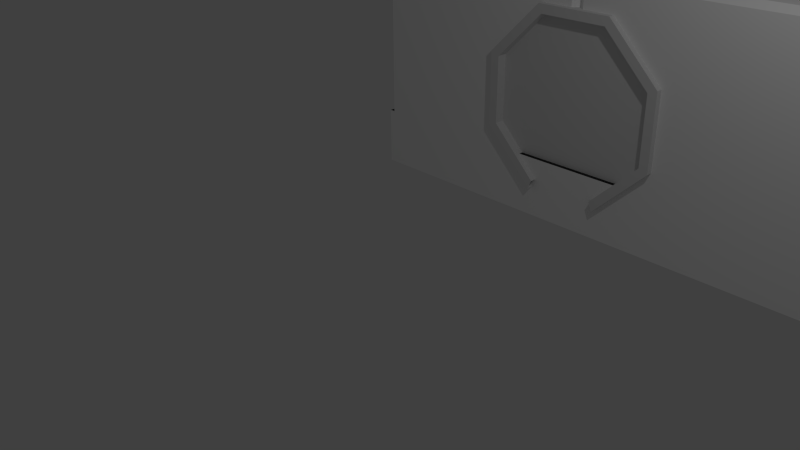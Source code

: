 # Source: Door-Buttons.blend  (saved by Blender 2.76.0; exported with 4.5.12 LTS)
import bpy
from mathutils import Matrix  # noqa: F401  (used for matrix-valued properties, if any)

bpy.ops.wm.read_factory_settings(use_empty=True)
scene = bpy.context.scene
scene.name = 'Scene'

# ---- collections
col_collection_1 = bpy.data.collections.new('Collection 1'); scene.collection.children.link(col_collection_1)

# ---- materials (node trees are filled in below, after node groups)
mat_wall_white = bpy.data.materials.new('Wall-White')
mat_wall_white.alpha_threshold = 0.0
mat_wall_white.use_transparent_shadow = False
mat_wall_white.diffuse_color = (1.0, 1.0, 1.0, 1.0)
mat_wall_white.roughness = 0.5
mat_wall_white.specular_intensity = 0.0
mat_wall_white.line_color = (0.0, 0.0, 0.0, 1.0)
mat_floor_grey = bpy.data.materials.new('Floor-Grey')
mat_floor_grey.alpha_threshold = 0.0
mat_floor_grey.use_transparent_shadow = False
mat_floor_grey.diffuse_color = (0.0331, 0.0331, 0.0331, 1.0)
mat_floor_grey.roughness = 0.5
mat_black = bpy.data.materials.new('Black')
mat_black.alpha_threshold = 0.0
mat_black.use_transparent_shadow = False
mat_black.diffuse_color = (0.0, 0.0, 0.0, 1.0)
mat_black.specular_color = (0.0, 0.0, 0.0)
mat_black.roughness = 0.5
mat_black.specular_intensity = 0.0

# ---- material node trees

# ---- world
world_world = bpy.data.worlds.new('World'); scene.world = world_world
world_world.color = (0.05088, 0.05088, 0.05088)
world_world.use_sun_shadow = False
world_world.sun_shadow_jitter_overblur = 0.0
world_world.cycles.sampling_method = 'MANUAL'
world_world.cycles.sample_map_resolution = 256

# ---- cameras
cam_camera = bpy.data.cameras.new('Camera')
cam_camera.clip_end = 100.0
cam_camera.lens = 35.0
cam_camera.sensor_width = 32.0
cam_camera.sensor_height = 18.0
cam_camera.ortho_scale = 7.314
cam_camera.dof.focus_distance = 0.0
cam_camera.dof.aperture_fstop = 128.0

# ---- lights
light_lamp = bpy.data.lights.new('Lamp', 'POINT')
light_lamp.transmission_factor = 0.0
light_lamp.cutoff_distance = 30.0
light_lamp.energy = 100.0
light_lamp.shadow_buffer_clip_start = 1.001
light_lamp.shadow_soft_size = 0.1
light_lamp.shadow_maximum_resolution = 0.006
light_lamp.use_absolute_resolution = True
light_lamp.cycles.use_multiple_importance_sampling = False

# ---- meshes
me_cylinder = bpy.data.meshes.new('Cylinder')
me_cylinder.from_pydata([(-0.5592, 0.1, 1.35), (-0.5592, -0.1, 1.35), (0.5592, 0.1, 1.35), (0.5592, -0.1, 1.35), (1.35, 0.1, 0.5592), (1.35, -0.1, 0.5592), (1.35, 0.1, -0.5592), (1.35, -0.1, -0.5592), (0.5592, 0.1, -1.35), (0.5592, -0.1, -1.35), (-0.5592, 0.1, -1.35), (-0.5592, -0.1, -1.35), (-1.35, 0.1, -0.5592), (-1.35, -0.1, -0.5592), (-1.35, 0.1, 0.5592), (-1.35, -0.1, 0.5592), (-0.6213, 0.1, 1.5), (0.6213, 0.1, 1.5), (0.6213, -0.1, 1.5), (-0.6213, -0.1, 1.5), (1.5, 0.1, 0.6213), (1.5, -0.1, 0.6213), (1.5, 0.1, -0.6213), (1.5, -0.1, -0.6213), (0.6213, 0.1, -1.5), (0.6213, -0.1, -1.5), (-0.6213, 0.1, -1.5), (-0.6213, -0.1, -1.5), (-1.5, 0.1, -0.6213), (-1.5, -0.1, -0.6213), (-1.5, 0.1, 0.6213), (-1.5, -0.1, 0.6213)], [], [(16, 19, 18, 17), (17, 18, 21, 20), (20, 21, 23, 22), (22, 23, 25, 24), (26, 27, 29, 28), (30, 31, 19, 16), (28, 29, 31, 30), (2, 0, 16, 17), (1, 3, 18, 19), (4, 2, 17, 20), (3, 5, 21, 18), (6, 4, 20, 22), (5, 7, 23, 21), (8, 6, 22, 24), (7, 9, 25, 23), (12, 10, 26, 28), (11, 13, 29, 27), (14, 12, 28, 30), (13, 15, 31, 29), (0, 14, 30, 16), (15, 1, 19, 31), (10, 12, 13, 11), (12, 14, 15, 13), (14, 0, 1, 15), (0, 2, 3, 1), (2, 4, 5, 3), (4, 6, 7, 5), (6, 8, 9, 7)])
me_cylinder.use_remesh_preserve_volume = False
me_cylinder.use_remesh_preserve_attributes = False
me_cylinder.use_mirror_vertex_groups = False
me_cylinder.update()
me_cube_004 = bpy.data.meshes.new('Cube.004')
me_cube_004.from_pydata([(-7.0, 1.0, -1.0), (-7.0, 1.0, 3.0), (-5.0, 1.0, 3.0), (-6.9, 3.934e-08, 0.0), (-6.9, 3.934e-08, 2.9), (-5.0, 0.1, 3.0), (-7.0, 0.1, 3.0), (-7.0, 0.1, 0.0), (-5.0, -4.371e-08, -1.0), (-7.0, 4.371e-08, -1.0), (-7.0, 4.371e-08, 0.0), (1.0, 1.0, -1.0), (1.0, 1.0, 3.0), (0.9, -3.934e-08, 0.0), (0.9, -3.934e-08, 2.9), (1.0, 0.1, 3.0), (1.0, 0.1, 0.0), (-1.0, 0.1, 3.0), (1.0, -4.371e-08, -1.0), (1.0, -4.371e-08, 0.0), (-5.0, 1.0, -1.0), (-3.0, 1.0, -1.0), (-3.0, 1.0, 3.0), (-5.0, 8.305e-08, 2.9), (-3.1, 4.371e-09, 2.9), (-3.0, 0.1, 3.0), (-3.0, 0.0, -1.0), (-5.0, 8.742e-08, 0.0), (-1.0, 1.0, -1.0), (-1.0, 1.0, 3.0), (-2.9, -4.371e-09, 2.9), (-1.0, -8.305e-08, 2.9), (-1.0, 0.1, 0.0), (-1.0, -8.742e-08, -1.0), (-1.0, -8.742e-08, 0.0), (-2.9, -4.371e-09, 2.4), (-3.0, 0.1, 2.4), (-3.1, 4.371e-09, 2.4), (-4.05, 3.556e-08, 0.0), (-1.95, -3.541e-08, 0.0), (-4.05, 0.0, 1.925), (-1.95, -4.159e-08, 1.925), (-4.05, 0.95, 0.0), (-1.95, 0.95, 0.0), (-4.05, 0.95, 1.925), (-1.95, 0.95, 1.925), (-4.0, 0.95, 0.0), (-4.0, 1.968e-10, 0.0), (-2.0, 0.95, 0.0), (-2.0, -1.76e-08, 0.0), (-4.0, 4.371e-08, 2.9), (-3.575, 2.186e-09, 2.4), (-2.0, -4.371e-08, 2.9), (-2.425, -2.298e-08, 2.4), (-4.4, 0.0, 1.6), (-5.0, 8.305e-08, 1.45), (-1.6, 0.0, 1.6), (-1.0, -8.305e-08, 1.45), (-5.0, 8.305e-08, 0.725), (-4.4, 1.778e-08, 0.4), (-1.0, -8.305e-08, 0.725), (-1.6, -1.77e-08, 0.4)], [], [(7, 10, 3), (6, 5, 2, 1), (3, 4, 6, 7), (0, 9, 10, 7, 6, 1), (16, 13, 19), (11, 12, 15, 16, 19, 18), (14, 13, 16, 15), (23, 4, 3, 27), (1, 2, 20, 0), (22, 29, 28, 21), (21, 28, 33, 26), (24, 37, 36, 25), (35, 30, 25, 36), (24, 50, 51, 37), (26, 39, 49, 47, 38), (47, 49, 48, 46), (42, 46, 48, 43, 45, 44), (44, 54, 59), (45, 61, 56), (44, 37, 51), (45, 35, 36), (53, 35, 45), (38, 47, 46, 42), (49, 39, 43, 48), (50, 23, 55, 54, 40, 51), (52, 30, 35, 53), (54, 55, 58, 59), (31, 52, 53, 41, 56, 57), (57, 56, 61, 60), (59, 38, 42), (42, 44, 59), (40, 54, 44), (56, 41, 45), (45, 43, 61), (39, 61, 43), (40, 44, 51), (36, 37, 44), (44, 45, 36), (41, 53, 45), (4, 23, 5, 6), (3, 10, 9, 8, 27), (0, 20, 8, 9), (29, 12, 11, 28), (14, 31, 34, 13), (17, 15, 12, 29), (31, 14, 15, 17), (34, 33, 18, 19, 13), (28, 33, 34, 32, 17, 29), (28, 11, 18, 33), (2, 22, 21, 20), (5, 25, 22, 2), (23, 50, 24, 25, 5), (20, 21, 26, 8), (25, 17, 29, 22), (30, 52, 31, 17, 25), (60, 61, 39, 34), (27, 8, 26, 38), (34, 39, 26, 33), (59, 58, 27, 38)])
me_cube_004.polygons.foreach_set('material_index', [1, 0, 0, 0, 1, 0, 0, 0, 0, 0, 0, 0, 0, 0, 0, 1, 2, 2, 2, 2, 2, 2, 1, 1, 0, 0, 0, 0, 0, 2, 2, 2, 2, 2, 2, 2, 2, 2, 2, 0, 0, 0, 0, 0, 0, 0, 0, 0, 0, 0, 0, 0, 0, 0, 0, 0, 0, 0, 0])
_uv = me_cube_004.uv_layers.new(name='UVMap')
_uv.uv.foreach_set('vector', [0.0, 0.0, 0.0, 0.0, 0.0, 0.0, 0.0, 0.0, 0.0, 0.0, 0.0, 0.0, 0.0, 0.0, 0.0, 0.0, 0.0, 0.0, 0.0, 0.0, 0.0, 0.0, 0.0, 0.0, 0.0, 0.0, 0.0, 0.0, 0.0, 0.0, 0.0, 0.0, 0.0, 0.0, 0.0, 0.0, 0.0, 0.0, 0.0, 0.0, 0.0, 0.0, 0.0, 0.0, 0.0, 0.0, 0.0, 0.0, 0.0, 0.0, 0.0, 0.0, 0.0, 0.0, 0.0, 0.0, 0.0, 0.0, 0.0, 0.0, 0.0, 0.0, 0.0, 0.0, 0.0, 0.0, 0.0, 0.0, 0.0, 0.0, 0.0, 0.0, 0.0, 0.0, 0.0, 0.0, 0.0, 0.0, 0.0, 0.0, 0.0, 0.0, 0.0, 0.0, 0.0, 0.0, 0.0, 0.0, 0.0, 0.0, 0.0, 0.0, 0.0, 0.0, 0.0, 0.0, 0.0, 0.0, 0.0, 0.0, 0.0, 0.0, 0.0, 0.0, 0.0, 0.0, 0.0, 0.0, 0.0, 0.0, 0.0, 0.0, 0.0, 0.0, 0.0, 0.0, 0.0, 0.0, 0.0, 0.0, 0.0, 0.0, 0.0, 0.0, 0.0, 0.0, 0.0, 0.0, 0.0, 0.0, 0.0, 0.0, 0.0, 0.0, 0.0, 0.0, 0.0, 0.0, 0.0, 0.0, 0.0, 0.0, 0.0, 0.0, 0.0, 0.0, 0.0, 0.0, 0.0, 0.0, 0.0, 0.0, 0.0, 0.0, 0.0, 0.0, 0.0, 0.0, 0.0, 0.0, 0.0, 0.0, 0.0, 0.0, 0.0, 0.0, 0.0, 0.0, 0.0, 0.0, 0.0, 0.0, 0.0, 0.0, 0.0, 0.0, 0.0, 0.0, 0.0, 0.0, 0.0, 0.0, 0.0, 0.0, 0.0, 0.0, 1.0, 0.0, 1.0, 1.0, 0.0, 1.0, 0.0, 0.0, 0.0, 0.0, 0.0, 0.0, 0.0, 0.0, 0.0, 0.0, 0.0, 0.0, 0.0, 0.0, 0.0, 0.0, 0.0, 0.0, 0.0, 0.0, 0.0, 0.0, 0.0, 0.0, 0.0, 0.0, 0.0, 0.0, 0.0, 0.0, 0.0, 0.0, 0.0, 0.0, 0.0, 0.0, 0.0, 0.0, 0.0, 0.0, 0.0, 0.0, 0.0, 0.0, 0.0, 0.0, 0.0, 0.0, 0.0, 0.0, 0.0, 0.0, 0.0, 0.0, 0.0, 0.0, 0.0, 0.0, 0.0, 0.0, 0.0, 0.0, 0.0, 0.0, 0.0, 0.0, 0.0, 0.0, 0.0, 0.0, 0.0, 0.0, 0.0, 0.0, 0.0, 0.0, 0.0, 0.0, 0.0, 0.0, 0.0, 0.0, 0.0, 0.0, 0.0, 0.0, 0.0, 0.0, 0.0, 0.0, 0.0, 0.0, 0.0, 0.0, 0.0, 0.0, 0.0, 0.0, 0.0, 0.0, 0.0, 0.0, 0.0, 0.0, 0.0, 0.0, 0.0, 0.0, 0.0, 0.0, 0.0, 0.0, 0.0, 0.0, 0.0, 0.0, 0.0, 0.0, 0.0, 0.0, 0.0, 0.0, 0.0, 0.0, 0.0, 0.0, 0.0, 0.0, 0.0, 0.0, 0.0, 0.0, 0.0, 0.0, 0.0, 0.0, 0.0, 0.0, 0.0, 0.0, 0.0, 0.0, 0.0, 0.0, 0.0, 0.0, 0.0, 0.0, 0.0, 0.0, 0.0, 0.0, 0.0, 0.0, 0.0, 0.0, 0.0, 0.0, 0.0, 0.0, 0.0, 0.0, 0.0, 0.0, 0.0, 0.0, 0.0, 0.0, 0.0, 0.0, 0.0, 0.0, 0.0, 0.0, 0.0, 0.0, 0.0, 0.0, 0.0, 0.0, 0.0, 0.0, 0.0, 0.0, 0.0, 0.0, 0.0, 0.0, 0.0, 0.0, 0.0, 0.0, 0.0, 0.0, 0.0, 0.0, 0.0, 0.0, 0.0, 0.0, 0.0, 0.0, 0.0, 0.0, 0.0, 0.0, 0.0, 0.0, 0.0, 0.0, 0.0, 0.0, 0.0, 0.0, 0.0, 0.0, 0.0, 0.0, 0.0, 0.0, 0.0, 0.0, 0.0, 0.0, 0.0, 0.0, 0.0, 0.0, 0.0, 0.0, 0.0, 0.0, 0.0, 0.0, 0.0, 0.0, 0.0, 0.0, 0.0, 0.0, 0.0, 0.0, 0.0, 0.0, 0.0, 0.0, 0.0, 0.0, 0.0, 0.0, 0.0, 0.0, 0.0, 0.0, 0.0, 0.0, 0.0, 0.0, 0.0, 0.0, 0.0, 0.0, 0.0, 0.0, 0.0, 0.0, 0.0, 0.0, 0.0, 0.0, 0.0, 0.0, 0.0, 0.0, 0.0, 0.0, 0.0, 0.0, 0.0, 0.0])
me_cube_004.materials.append(mat_wall_white)
me_cube_004.materials.append(mat_floor_grey)
me_cube_004.materials.append(mat_black)
me_cube_004.use_remesh_preserve_volume = False
me_cube_004.use_remesh_preserve_attributes = False
me_cube_004.use_mirror_vertex_groups = False
me_cube_004.update()
me_cylinder_003 = bpy.data.meshes.new('Cylinder.003')
me_cylinder_003.from_pydata([(0.5592, 0.025, 1.35), (0.5592, -0.025, 1.35), (1.35, 0.025, 0.5592), (1.35, -0.025, 0.5592), (1.35, 0.025, -0.5592), (1.35, -0.025, -0.5592), (0.5592, 0.025, -1.35), (0.5592, -0.025, -1.35), (-1.341e-07, 0.025, -1.35), (-4.47e-08, 0.025, 1.35), (-4.47e-08, -0.025, 1.35), (-1.341e-07, -0.025, -1.35), (0.1553, 0.025, 0.375), (0.1553, -0.025, 0.375), (0.375, 0.025, 0.1553), (0.375, -0.025, 0.1553), (0.375, 0.025, -0.1553), (0.375, -0.025, -0.1553), (0.1553, 0.025, -0.375), (0.1553, -0.025, -0.375), (-3.725e-08, 0.025, -0.375), (-1.242e-08, 0.025, 0.375), (-1.242e-08, -0.025, 0.375), (-3.725e-08, -0.025, -0.375)], [], [(7, 6, 4, 5), (5, 4, 2, 3), (3, 2, 0, 1), (8, 11, 23, 20), (11, 8, 6, 7), (1, 0, 9, 10), (10, 9, 21, 22), (19, 17, 16, 18), (17, 15, 14, 16), (15, 13, 12, 14), (23, 19, 18, 20), (13, 22, 21, 12), (22, 13, 15, 17, 19, 23, 11, 7, 5, 3, 1, 10), (8, 20, 18, 16, 14, 12, 21, 9, 0, 2, 4, 6)])
_uv = me_cylinder_003.uv_layers.new(name='UVMap')
_uv.uv.foreach_set('vector', [0.0, 0.0, 0.0, 0.0, 0.0, 0.0, 0.0, 0.0, 0.0, 0.0, 0.0, 0.0, 0.0, 0.0, 0.0, 0.0, 0.0, 0.0, 0.0, 0.0, 0.0, 0.0, 0.0, 0.0, 0.0, 0.0, 0.0, 0.0, 0.0, 0.0, 0.0, 0.0, 0.0, 0.0, 0.0, 0.0, 0.0, 0.0, 0.0, 0.0, 0.0, 0.0, 0.0, 0.0, 0.0, 0.0, 0.0, 0.0, 0.0, 0.0, 0.0, 0.0, 0.0, 0.0, 0.0, 0.0, 0.0, 0.0, 0.0, 0.0, 0.0, 0.0, 0.0, 0.0, 0.0, 0.0, 0.0, 0.0, 0.0, 0.0, 0.0, 0.0, 0.0, 0.0, 0.0, 0.0, 0.0, 0.0, 0.0, 0.0, 0.0, 0.0, 0.0, 0.0, 0.0, 0.0, 0.0, 0.0, 0.0, 0.0, 0.0, 0.0, 0.0, 0.0, 0.0, 0.0, 0.5, 0.6387, 0.5566, 0.6387, 0.6387, 0.5566, 0.6387, 0.4434, 0.5566, 0.3613, 0.5, 0.3613, 0.5, 0.0, 0.707, 0.0, 1.0, 0.293, 1.0, 0.707, 0.707, 1.0, 0.5, 1.0, 0.0, 0.0, 0.0, 0.0, 0.0, 0.0, 0.0, 0.0, 0.0, 0.0, 0.0, 0.0, 0.0, 0.0, 0.0, 0.0, 0.0, 0.0, 0.0, 0.0, 0.0, 0.0, 0.0, 0.0])
me_cylinder_003.use_remesh_preserve_volume = False
me_cylinder_003.use_remesh_preserve_attributes = False
me_cylinder_003.use_mirror_vertex_groups = False
me_cylinder_003.update()
me_cylinder_004 = bpy.data.meshes.new('Cylinder.004')
me_cylinder_004.from_pydata([(-0.5592, 0.025, 1.35), (-0.5592, -0.025, 1.35), (-0.5592, 0.025, -1.35), (-0.5592, -0.025, -1.35), (-1.35, 0.025, -0.5592), (-1.35, -0.025, -0.5592), (-1.35, 0.025, 0.5592), (-1.35, -0.025, 0.5592), (-1.341e-07, 0.025, -1.35), (-4.47e-08, 0.025, 1.35), (-4.47e-08, -0.025, 1.35), (-1.341e-07, -0.025, -1.35), (0.1553, 0.025, 0.375), (0.1553, -0.025, 0.375), (0.375, 0.025, 0.1553), (0.375, -0.025, 0.1553), (0.375, 0.025, -0.1553), (0.375, -0.025, -0.1553), (0.1553, 0.025, -0.375), (0.1553, -0.025, -0.375), (-3.725e-08, 0.025, -0.375), (-1.242e-08, 0.025, 0.375), (-1.242e-08, -0.025, 0.375), (-3.725e-08, -0.025, -0.375)], [], [(5, 7, 6, 4), (5, 4, 2, 3), (3, 2, 8, 11), (7, 1, 0, 6), (10, 9, 0, 1), (8, 20, 23, 11), (19, 18, 16, 17), (17, 16, 14, 15), (15, 14, 12, 13), (0, 9, 21, 12, 14, 16, 18, 20, 8, 2, 4, 6), (23, 20, 18, 19), (13, 12, 21, 22), (10, 22, 21, 9), (3, 11, 23, 19, 17, 15, 13, 22, 10, 1, 7, 5)])
_uv = me_cylinder_004.uv_layers.new(name='UVMap')
_uv.uv.foreach_set('vector', [0.0, 0.0, 0.0, 0.0, 0.0, 0.0, 0.0, 0.0, 0.0, 0.0, 0.0, 0.0, 0.0, 0.0, 0.0, 0.0, 0.0, 0.0, 0.0, 0.0, 0.0, 0.0, 0.0, 0.0, 0.0, 0.0, 0.0, 0.0, 0.0, 0.0, 0.0, 0.0, 0.0, 0.0, 0.0, 0.0, 0.0, 0.0, 0.0, 0.0, 0.0, 0.0, 0.0, 0.0, 0.0, 0.0, 0.0, 0.0, 0.0, 0.0, 0.0, 0.0, 0.0, 0.0, 0.0, 0.0, 0.0, 0.0, 0.0, 0.0, 0.0, 0.0, 0.0, 0.0, 0.0, 0.0, 0.0, 0.0, 0.0, 0.0, 0.0, 0.0, 0.0, 0.0, 0.0, 0.0, 0.0, 0.0, 0.0, 0.0, 0.0, 0.0, 0.0, 0.0, 0.0, 0.0, 0.0, 0.0, 0.0, 0.0, 0.0, 0.0, 0.0, 0.0, 0.0, 0.0, 0.0, 0.0, 0.0, 0.0, 0.0, 0.0, 0.0, 0.0, 0.0, 0.0, 0.0, 0.0, 0.0, 0.0, 0.0, 0.0, 0.0, 0.0, 0.0, 0.0, 0.0, 0.0, 0.0, 0.0, 0.293, 0.0, 0.5, 0.0, 0.5, 0.3594, 0.5586, 0.3594, 0.6406, 0.4414, 0.6406, 0.5566, 0.5586, 0.6387, 0.5, 0.6387, 0.5, 1.0, 0.293, 1.0, 0.0, 0.707, 0.0, 0.293])
me_cylinder_004.use_remesh_preserve_volume = False
me_cylinder_004.use_remesh_preserve_attributes = False
me_cylinder_004.use_mirror_vertex_groups = False
me_cylinder_004.update()

# ---- objects
ob_cylinder = bpy.data.objects.new('Cylinder', me_cylinder)
ob_lamp = bpy.data.objects.new('Lamp', light_lamp)
ob_camera = bpy.data.objects.new('Camera', cam_camera)
ob_wall_003 = bpy.data.objects.new('Wall.003', me_cube_004)
ob_door_right = bpy.data.objects.new('Door.Right', me_cylinder_003)
ob_door_left = bpy.data.objects.new('Door.Left', me_cylinder_004)

# ---- transforms, parenting, visibility, modifiers, constraints
ob_cylinder.location = (0.0, 4.0, 1.0)
ob_cylinder.lineart.crease_threshold = 0.0
ob_lamp.location = (4.076, 1.005, 5.904)
ob_lamp.rotation_euler = (0.6503, 0.05522, 1.866)
ob_lamp.lock_rotations_4d = False
ob_lamp.empty_display_type = 'ARROWS'
ob_lamp.color = (0.0, 0.0, 0.0, 0.0)
ob_lamp.lineart.crease_threshold = 0.0
ob_camera.location = (7.481, -6.508, 5.344)
ob_camera.rotation_euler = (1.109, 0.01082, 0.8149)
ob_camera.lock_rotations_4d = False
ob_camera.empty_display_type = 'ARROWS'
ob_camera.color = (0.0, 0.0, 0.0, 0.0)
ob_camera.display_type = 'WIRE'
ob_camera.lineart.crease_threshold = 0.0
ob_wall_003.location = (3.0, 4.0, 0.0)
ob_wall_003.lineart.crease_threshold = 0.0
ob_door_right.location = (0.0, 4.1, 1.0)
ob_door_right.hide_viewport = True
ob_door_right.lineart.crease_threshold = 0.0
ob_door_left.location = (0.0, 4.1, 1.0)
ob_door_left.hide_viewport = True
ob_door_left.lineart.crease_threshold = 0.0

# ---- collection membership
col_collection_1.objects.link(ob_cylinder)
col_collection_1.objects.link(ob_lamp)
col_collection_1.objects.link(ob_camera)
col_collection_1.objects.link(ob_wall_003)
col_collection_1.objects.link(ob_door_right)
col_collection_1.objects.link(ob_door_left)

# ---- scene / render settings (as saved in the file)
scene.camera = ob_camera
scene.frame_start = 1; scene.frame_end = 250; scene.frame_set(250)
scene.render.engine = 'BLENDER_EEVEE_NEXT'
scene.render.resolution_percentage = 50
scene.render.dither_intensity = 0.0
scene.cycles.use_denoising = False
scene.cycles.samples = 10
scene.cycles.sampling_pattern = 'TABULATED_SOBOL'
scene.cycles.light_sampling_threshold = 0.0
scene.cycles.use_adaptive_sampling = False
scene.cycles.use_light_tree = False
scene.cycles.blur_glossy = 0.0
scene.cycles.pixel_filter_type = 'GAUSSIAN'
scene.cycles.sample_clamp_indirect = 0.0
scene.view_settings.view_transform = 'Standard'
bpy.context.view_layer.update()
